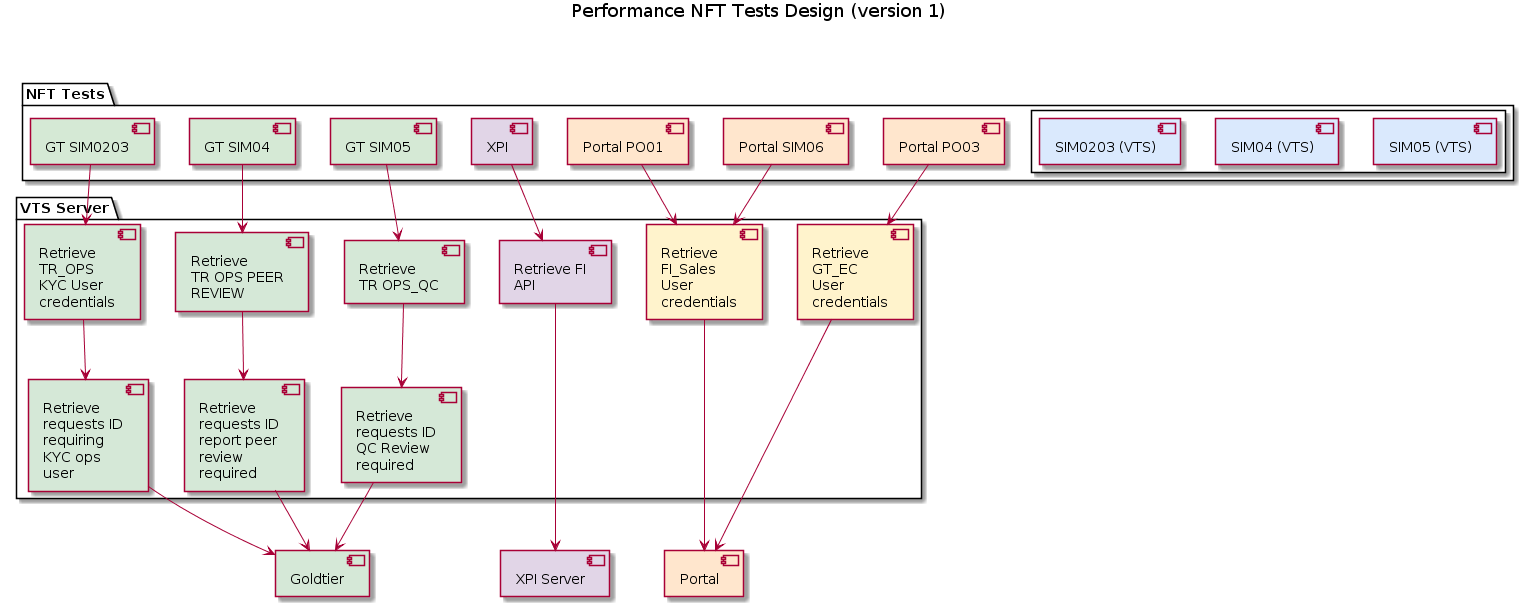

The diagram above was rendered by PlantUML. Its source (embedded in the PNG):
@startuml
' Performance NFT Tests Design (version 1)
title Performance NFT Tests Design (version 1)

package "NFT Tests" as nft_tests {
  component [Portal PO01] as po01 #ffe6cd
  component [Portal PO03] as po03 #ffe6cd
  component [Portal SIM06] as sim06 #ffe6cd
  component [GT SIM0203] as sim0203 #d5e9d5
  component [GT SIM04] as sim04 #d5e9d5
  component [GT SIM05] as sim05 #d5e9d5
  rectangle {
    component [SIM0203 (VTS)] as vts_sim0203 #dae9fd
    component [SIM04 (VTS)] as vts_sim04 #dae9fd
    component [SIM05 (VTS)] as vts_sim05 #dae9fd
  }
  component [XPI] as xpi #e1d5e7
}

package "VTS Server" as vts {
  component [Retrieve\nFI_Sales\nUser\ncredentials] as fi_sales #fff3cc
  component [Retrieve\nGT_EC\nUser\ncredentials] as gt_ec #fff3cc
  component [Retrieve\nTR_OPS\nKYC User\ncredentials] as tr_ops_user #d5e8d7
  component [Retrieve\nTR OPS PEER\nREVIEW] as tr_ops_peer #d5e8d7
  component [Retrieve\nrequests ID\nrequiring\nKYC ops\nuser] as kyc_ops #d5e8d7
  component [Retrieve\nrequests ID\nreport peer\nreview\nrequired] as peer_review #d5e8d7
  component [Retrieve\nTR OPS_QC] as ops_qc #d5e8d7
  component [Retrieve\nrequests ID\nQC Review\nrequired] as qc_review #d5e8d7
  component [Retrieve FI\nAPI] as fi_api #e1d5e7
}

component Portal as portal #ffe6cd
component Goldtier as gt #d5e8d7
component [XPI Server] as xpi_server #e1d5e7

xpi --> fi_api
fi_api --> xpi_server
po01 --> fi_sales
sim06 --> fi_sales
po03 --> gt_ec
sim0203 --> tr_ops_user
sim04 --> tr_ops_peer
sim05 --> ops_qc
'
tr_ops_user --> kyc_ops
tr_ops_peer --> peer_review
ops_qc --> qc_review
'
kyc_ops --> gt
peer_review --> gt
qc_review --> gt
fi_sales --> portal
gt_ec --> portal
/'
vts_sim0203 --> kyc_ops
vts_sim04 --> peer_review
vts_sim05 --> qc_review
'/
po01 -[hidden]> sim06
sim06 -[hidden]> po03
po03 -[hidden]> sim0203
sim0203 -[hidden]> sim04
sim04 -[hidden]> sim05
sim05 -[hidden]> vts_sim0203
vts_sim0203 -[hidden]> vts_sim04
vts_sim04 -[hidden]> vts_sim05
gt -[hidden]> xpi_server
xpi_server -[hidden]> portal

@enduml